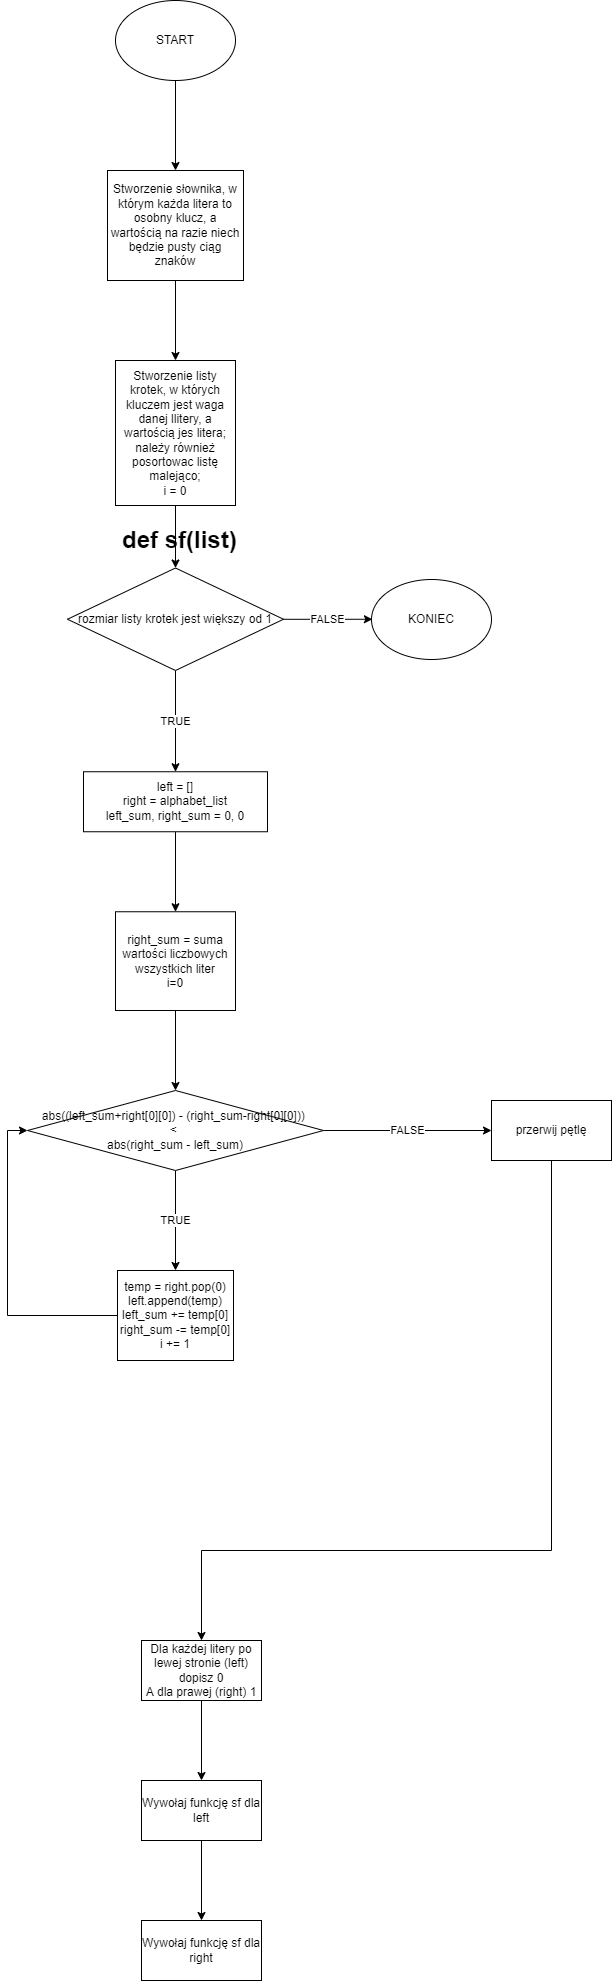

The diagram above was exported from draw.io. Its source (the exported page's mxGraphModel, read from the mxfile embedded in the PNG):
<mxGraphModel dx="595" dy="629" grid="1" gridSize="10" guides="1" tooltips="1" connect="1" arrows="1" fold="1" page="1" pageScale="1" pageWidth="827" pageHeight="1169" math="0" shadow="0">
  <root>
    <mxCell id="0" />
    <mxCell id="1" parent="0" />
    <mxCell id="Zzo6foS2gHq7eyMolnvZ-89" value="" style="edgeStyle=orthogonalEdgeStyle;rounded=0;orthogonalLoop=1;jettySize=auto;html=1;" edge="1" parent="1" source="Zzo6foS2gHq7eyMolnvZ-87">
      <mxGeometry relative="1" as="geometry">
        <mxPoint x="414" y="210" as="targetPoint" />
      </mxGeometry>
    </mxCell>
    <mxCell id="Zzo6foS2gHq7eyMolnvZ-87" value="START" style="ellipse;whiteSpace=wrap;html=1;" vertex="1" parent="1">
      <mxGeometry x="354" y="40" width="120" height="80" as="geometry" />
    </mxCell>
    <mxCell id="Zzo6foS2gHq7eyMolnvZ-92" value="" style="edgeStyle=orthogonalEdgeStyle;rounded=0;orthogonalLoop=1;jettySize=auto;html=1;" edge="1" parent="1" source="Zzo6foS2gHq7eyMolnvZ-90" target="Zzo6foS2gHq7eyMolnvZ-91">
      <mxGeometry relative="1" as="geometry" />
    </mxCell>
    <mxCell id="Zzo6foS2gHq7eyMolnvZ-90" value="Stworzenie słownika, w którym każda litera to osobny klucz, a wartością na razie niech będzie pusty ciąg znaków" style="rounded=0;whiteSpace=wrap;html=1;" vertex="1" parent="1">
      <mxGeometry x="346" y="210" width="136" height="110" as="geometry" />
    </mxCell>
    <mxCell id="Zzo6foS2gHq7eyMolnvZ-98" value="" style="edgeStyle=orthogonalEdgeStyle;rounded=0;orthogonalLoop=1;jettySize=auto;html=1;" edge="1" parent="1" source="Zzo6foS2gHq7eyMolnvZ-91" target="Zzo6foS2gHq7eyMolnvZ-93">
      <mxGeometry relative="1" as="geometry" />
    </mxCell>
    <mxCell id="Zzo6foS2gHq7eyMolnvZ-91" value="Stworzenie listy krotek, w których kluczem jest waga danej llitery, a wartością jes litera;&lt;br&gt;należy również posortowac listę malejąco;&lt;br&gt;i = 0" style="whiteSpace=wrap;html=1;rounded=0;" vertex="1" parent="1">
      <mxGeometry x="354" y="400" width="120" height="145" as="geometry" />
    </mxCell>
    <mxCell id="Zzo6foS2gHq7eyMolnvZ-96" value="TRUE" style="edgeStyle=orthogonalEdgeStyle;rounded=0;orthogonalLoop=1;jettySize=auto;html=1;" edge="1" parent="1" source="Zzo6foS2gHq7eyMolnvZ-93" target="Zzo6foS2gHq7eyMolnvZ-95">
      <mxGeometry relative="1" as="geometry" />
    </mxCell>
    <mxCell id="Zzo6foS2gHq7eyMolnvZ-108" value="FALSE" style="edgeStyle=orthogonalEdgeStyle;rounded=0;orthogonalLoop=1;jettySize=auto;html=1;" edge="1" parent="1" source="Zzo6foS2gHq7eyMolnvZ-93">
      <mxGeometry relative="1" as="geometry">
        <mxPoint x="610.888916015625" y="658.75" as="targetPoint" />
      </mxGeometry>
    </mxCell>
    <mxCell id="Zzo6foS2gHq7eyMolnvZ-93" value="rozmiar listy krotek jest większy od 1" style="rhombus;whiteSpace=wrap;html=1;rounded=0;" vertex="1" parent="1">
      <mxGeometry x="306" y="607.5" width="216" height="102.5" as="geometry" />
    </mxCell>
    <mxCell id="Zzo6foS2gHq7eyMolnvZ-100" value="" style="edgeStyle=orthogonalEdgeStyle;rounded=0;orthogonalLoop=1;jettySize=auto;html=1;" edge="1" parent="1" source="Zzo6foS2gHq7eyMolnvZ-95" target="Zzo6foS2gHq7eyMolnvZ-99">
      <mxGeometry relative="1" as="geometry" />
    </mxCell>
    <mxCell id="Zzo6foS2gHq7eyMolnvZ-95" value="left = []&#10;right = alphabet_list&#10;left_sum, right_sum = 0, 0" style="whiteSpace=wrap;html=1;rounded=0;" vertex="1" parent="1">
      <mxGeometry x="322" y="811.25" width="184" height="60" as="geometry" />
    </mxCell>
    <mxCell id="Zzo6foS2gHq7eyMolnvZ-102" value="" style="edgeStyle=orthogonalEdgeStyle;rounded=0;orthogonalLoop=1;jettySize=auto;html=1;" edge="1" parent="1" source="Zzo6foS2gHq7eyMolnvZ-99">
      <mxGeometry relative="1" as="geometry">
        <mxPoint x="414" y="1130" as="targetPoint" />
      </mxGeometry>
    </mxCell>
    <mxCell id="Zzo6foS2gHq7eyMolnvZ-99" value="right_sum = suma wartości liczbowych wszystkich liter&lt;br&gt;i=0" style="whiteSpace=wrap;html=1;rounded=0;" vertex="1" parent="1">
      <mxGeometry x="354" y="951.25" width="120" height="98.75" as="geometry" />
    </mxCell>
    <mxCell id="Zzo6foS2gHq7eyMolnvZ-109" value="KONIEC" style="ellipse;whiteSpace=wrap;html=1;" vertex="1" parent="1">
      <mxGeometry x="610" y="619" width="120" height="80" as="geometry" />
    </mxCell>
    <mxCell id="Zzo6foS2gHq7eyMolnvZ-113" value="TRUE" style="edgeStyle=orthogonalEdgeStyle;rounded=0;orthogonalLoop=1;jettySize=auto;html=1;" edge="1" parent="1" source="Zzo6foS2gHq7eyMolnvZ-111" target="Zzo6foS2gHq7eyMolnvZ-112">
      <mxGeometry relative="1" as="geometry" />
    </mxCell>
    <mxCell id="Zzo6foS2gHq7eyMolnvZ-115" value="FALSE" style="edgeStyle=orthogonalEdgeStyle;rounded=0;orthogonalLoop=1;jettySize=auto;html=1;" edge="1" parent="1" source="Zzo6foS2gHq7eyMolnvZ-111" target="Zzo6foS2gHq7eyMolnvZ-114">
      <mxGeometry relative="1" as="geometry" />
    </mxCell>
    <mxCell id="Zzo6foS2gHq7eyMolnvZ-111" value="&lt;div&gt;abs((left_sum+right[0][0]) - (right_sum-right[0][0]))&amp;nbsp;&lt;/div&gt;&lt;div&gt;&amp;lt;&amp;nbsp;&lt;/div&gt;&lt;div&gt;abs(right_sum - left_sum)&lt;/div&gt;" style="rhombus;whiteSpace=wrap;html=1;" vertex="1" parent="1">
      <mxGeometry x="266" y="1130" width="296" height="80" as="geometry" />
    </mxCell>
    <mxCell id="Zzo6foS2gHq7eyMolnvZ-116" style="edgeStyle=orthogonalEdgeStyle;rounded=0;orthogonalLoop=1;jettySize=auto;html=1;entryX=0;entryY=0.5;entryDx=0;entryDy=0;" edge="1" parent="1" source="Zzo6foS2gHq7eyMolnvZ-112" target="Zzo6foS2gHq7eyMolnvZ-111">
      <mxGeometry relative="1" as="geometry">
        <Array as="points">
          <mxPoint x="246" y="1355" />
          <mxPoint x="246" y="1170" />
        </Array>
      </mxGeometry>
    </mxCell>
    <mxCell id="Zzo6foS2gHq7eyMolnvZ-112" value="&lt;div&gt;temp = right.pop(0)&lt;/div&gt;&lt;div&gt;left.append(temp)&lt;/div&gt;&lt;div&gt;left_sum += temp[0]&lt;/div&gt;&lt;div&gt;right_sum -= temp[0]&lt;/div&gt;&lt;div&gt;i += 1&lt;/div&gt;" style="whiteSpace=wrap;html=1;" vertex="1" parent="1">
      <mxGeometry x="356" y="1310" width="116" height="90" as="geometry" />
    </mxCell>
    <mxCell id="Zzo6foS2gHq7eyMolnvZ-117" style="edgeStyle=orthogonalEdgeStyle;rounded=0;orthogonalLoop=1;jettySize=auto;html=1;" edge="1" parent="1" source="Zzo6foS2gHq7eyMolnvZ-114">
      <mxGeometry relative="1" as="geometry">
        <mxPoint x="440" y="1680" as="targetPoint" />
        <Array as="points">
          <mxPoint x="790" y="1590" />
        </Array>
      </mxGeometry>
    </mxCell>
    <mxCell id="Zzo6foS2gHq7eyMolnvZ-114" value="przerwij pętlę" style="whiteSpace=wrap;html=1;" vertex="1" parent="1">
      <mxGeometry x="730" y="1140" width="120" height="60" as="geometry" />
    </mxCell>
    <mxCell id="Zzo6foS2gHq7eyMolnvZ-120" value="" style="edgeStyle=orthogonalEdgeStyle;rounded=0;orthogonalLoop=1;jettySize=auto;html=1;" edge="1" parent="1" source="Zzo6foS2gHq7eyMolnvZ-118" target="Zzo6foS2gHq7eyMolnvZ-119">
      <mxGeometry relative="1" as="geometry" />
    </mxCell>
    <mxCell id="Zzo6foS2gHq7eyMolnvZ-118" value="Dla każdej litery po lewej stronie (left) dopisz 0&lt;br&gt;A dla prawej (right) 1" style="rounded=0;whiteSpace=wrap;html=1;" vertex="1" parent="1">
      <mxGeometry x="380" y="1680" width="120" height="60" as="geometry" />
    </mxCell>
    <mxCell id="Zzo6foS2gHq7eyMolnvZ-122" value="" style="edgeStyle=orthogonalEdgeStyle;rounded=0;orthogonalLoop=1;jettySize=auto;html=1;" edge="1" parent="1" source="Zzo6foS2gHq7eyMolnvZ-119" target="Zzo6foS2gHq7eyMolnvZ-121">
      <mxGeometry relative="1" as="geometry" />
    </mxCell>
    <mxCell id="Zzo6foS2gHq7eyMolnvZ-119" value="Wywołaj funkcję sf dla left" style="whiteSpace=wrap;html=1;rounded=0;" vertex="1" parent="1">
      <mxGeometry x="380" y="1820" width="120" height="60" as="geometry" />
    </mxCell>
    <mxCell id="Zzo6foS2gHq7eyMolnvZ-121" value="Wywołaj funkcję sf dla right" style="whiteSpace=wrap;html=1;rounded=0;" vertex="1" parent="1">
      <mxGeometry x="380" y="1960" width="120" height="60" as="geometry" />
    </mxCell>
    <mxCell id="Zzo6foS2gHq7eyMolnvZ-123" value="&lt;h1&gt;def sf(list)&lt;/h1&gt;" style="text;html=1;strokeColor=none;fillColor=none;spacing=5;spacingTop=-20;whiteSpace=wrap;overflow=hidden;rounded=0;" vertex="1" parent="1">
      <mxGeometry x="356" y="560" width="190" height="120" as="geometry" />
    </mxCell>
  </root>
</mxGraphModel>